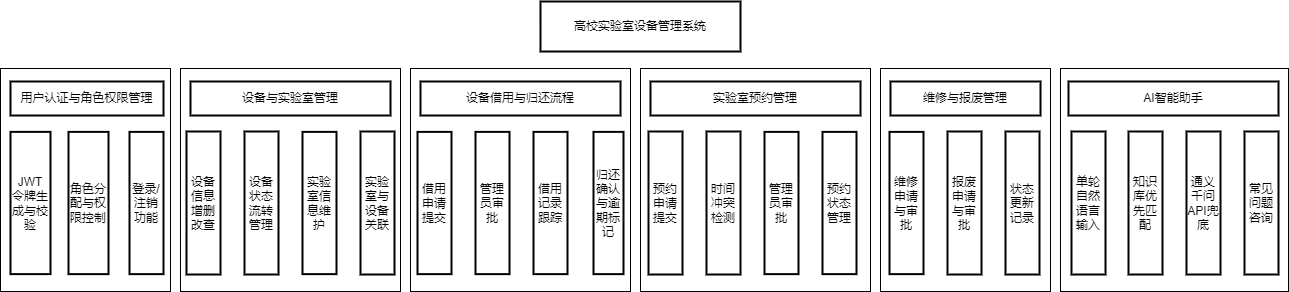

The diagram above was exported from draw.io. Its source (the exported page's mxGraphModel, read from the mxfile embedded in the PNG):
<mxGraphModel dx="1535" dy="731" grid="1" gridSize="10" guides="1" tooltips="1" connect="1" arrows="1" fold="1" page="1" pageScale="1" pageWidth="827" pageHeight="1169" math="0" shadow="0">
  <root>
    <mxCell id="0" />
    <mxCell id="1" parent="0" />
    <mxCell id="616T4s3kknOnOVlv37uN-266" value="" style="rounded=0;whiteSpace=wrap;html=1;" vertex="1" parent="1">
      <mxGeometry x="240" y="107" width="220" height="223" as="geometry" />
    </mxCell>
    <mxCell id="616T4s3kknOnOVlv37uN-267" value="" style="rounded=0;whiteSpace=wrap;html=1;" vertex="1" parent="1">
      <mxGeometry x="700" y="107" width="230" height="223" as="geometry" />
    </mxCell>
    <mxCell id="616T4s3kknOnOVlv37uN-268" value="" style="rounded=0;whiteSpace=wrap;html=1;" vertex="1" parent="1">
      <mxGeometry x="940" y="107" width="170" height="223" as="geometry" />
    </mxCell>
    <mxCell id="616T4s3kknOnOVlv37uN-269" value="" style="rounded=0;whiteSpace=wrap;html=1;" vertex="1" parent="1">
      <mxGeometry x="1120" y="107" width="228" height="223" as="geometry" />
    </mxCell>
    <mxCell id="616T4s3kknOnOVlv37uN-270" value="" style="rounded=0;whiteSpace=wrap;html=1;" vertex="1" parent="1">
      <mxGeometry x="470" y="107" width="220" height="223" as="geometry" />
    </mxCell>
    <mxCell id="616T4s3kknOnOVlv37uN-265" value="" style="rounded=0;whiteSpace=wrap;html=1;" vertex="1" parent="1">
      <mxGeometry x="60" y="107" width="170" height="223" as="geometry" />
    </mxCell>
    <mxCell id="616T4s3kknOnOVlv37uN-187" value="单轮自然语言输入" style="whiteSpace=wrap;strokeWidth=2;direction=south;" vertex="1" parent="1">
      <mxGeometry x="1131" y="170" width="34" height="143" as="geometry" />
    </mxCell>
    <mxCell id="616T4s3kknOnOVlv37uN-188" value="AI智能助手" style="whiteSpace=wrap;strokeWidth=2;" vertex="1" parent="1">
      <mxGeometry x="1128" y="120" width="210" height="34" as="geometry" />
    </mxCell>
    <mxCell id="616T4s3kknOnOVlv37uN-189" value="知识库优先匹配" style="whiteSpace=wrap;strokeWidth=2;direction=south;" vertex="1" parent="1">
      <mxGeometry x="1188" y="170" width="34" height="143" as="geometry" />
    </mxCell>
    <mxCell id="616T4s3kknOnOVlv37uN-190" value="通义千问API兜底" style="whiteSpace=wrap;strokeWidth=2;direction=south;" vertex="1" parent="1">
      <mxGeometry x="1246" y="170" width="34" height="143" as="geometry" />
    </mxCell>
    <mxCell id="616T4s3kknOnOVlv37uN-191" value="常见问题咨询" style="whiteSpace=wrap;strokeWidth=2;direction=south;" vertex="1" parent="1">
      <mxGeometry x="1304" y="170" width="34" height="143" as="geometry" />
    </mxCell>
    <mxCell id="616T4s3kknOnOVlv37uN-193" value="维修申请与审批" style="whiteSpace=wrap;strokeWidth=2;direction=south;" vertex="1" parent="1">
      <mxGeometry x="949" y="170.375" width="34" height="142.25" as="geometry" />
    </mxCell>
    <mxCell id="616T4s3kknOnOVlv37uN-194" value="维修与报废管理" style="whiteSpace=wrap;strokeWidth=2;" vertex="1" parent="1">
      <mxGeometry x="950" y="120" width="150" height="34" as="geometry" />
    </mxCell>
    <mxCell id="616T4s3kknOnOVlv37uN-195" value="报废申请与审批" style="whiteSpace=wrap;strokeWidth=2;direction=south;" vertex="1" parent="1">
      <mxGeometry x="1007" y="170" width="34" height="143" as="geometry" />
    </mxCell>
    <mxCell id="616T4s3kknOnOVlv37uN-196" value="状态更新记录" style="whiteSpace=wrap;strokeWidth=2;direction=south;" vertex="1" parent="1">
      <mxGeometry x="1065" y="170" width="34" height="143" as="geometry" />
    </mxCell>
    <mxCell id="616T4s3kknOnOVlv37uN-198" value="预约申请提交" style="whiteSpace=wrap;strokeWidth=2;direction=south;" vertex="1" parent="1">
      <mxGeometry x="708" y="170" width="34" height="143" as="geometry" />
    </mxCell>
    <mxCell id="616T4s3kknOnOVlv37uN-199" value="实验室预约管理" style="whiteSpace=wrap;strokeWidth=2;" vertex="1" parent="1">
      <mxGeometry x="710" y="120" width="210" height="34" as="geometry" />
    </mxCell>
    <mxCell id="616T4s3kknOnOVlv37uN-200" value="时间冲突检测" style="whiteSpace=wrap;strokeWidth=2;direction=south;" vertex="1" parent="1">
      <mxGeometry x="766" y="170" width="34" height="143" as="geometry" />
    </mxCell>
    <mxCell id="616T4s3kknOnOVlv37uN-201" value="管理员审批" style="whiteSpace=wrap;strokeWidth=2;direction=south;" vertex="1" parent="1">
      <mxGeometry x="824" y="170.375" width="34" height="142.25" as="geometry" />
    </mxCell>
    <mxCell id="616T4s3kknOnOVlv37uN-202" value="预约状态管理" style="whiteSpace=wrap;strokeWidth=2;direction=south;" vertex="1" parent="1">
      <mxGeometry x="882" y="170.375" width="34" height="142.25" as="geometry" />
    </mxCell>
    <mxCell id="616T4s3kknOnOVlv37uN-204" value="借用申请提交" style="whiteSpace=wrap;strokeWidth=2;direction=south;" vertex="1" parent="1">
      <mxGeometry x="477" y="170.375" width="34" height="142.25" as="geometry" />
    </mxCell>
    <mxCell id="616T4s3kknOnOVlv37uN-205" value="设备借用与归还流程" style="whiteSpace=wrap;strokeWidth=2;" vertex="1" parent="1">
      <mxGeometry x="480" y="120" width="200" height="34" as="geometry" />
    </mxCell>
    <mxCell id="616T4s3kknOnOVlv37uN-206" value="管理员审批" style="whiteSpace=wrap;strokeWidth=2;direction=south;" vertex="1" parent="1">
      <mxGeometry x="535" y="170.375" width="34" height="142.25" as="geometry" />
    </mxCell>
    <mxCell id="616T4s3kknOnOVlv37uN-207" value="借用记录跟踪" style="whiteSpace=wrap;strokeWidth=2;direction=south;" vertex="1" parent="1">
      <mxGeometry x="593" y="170.375" width="34" height="142.25" as="geometry" />
    </mxCell>
    <mxCell id="616T4s3kknOnOVlv37uN-208" value="归还确认与逾期标记" style="whiteSpace=wrap;strokeWidth=2;direction=south;" vertex="1" parent="1">
      <mxGeometry x="653" y="170.375" width="30" height="142.25" as="geometry" />
    </mxCell>
    <mxCell id="616T4s3kknOnOVlv37uN-210" value="设备信息增删改查" style="whiteSpace=wrap;strokeWidth=2;direction=south;" vertex="1" parent="1">
      <mxGeometry x="246" y="170" width="34" height="143" as="geometry" />
    </mxCell>
    <mxCell id="616T4s3kknOnOVlv37uN-211" value="设备与实验室管理" style="whiteSpace=wrap;strokeWidth=2;" vertex="1" parent="1">
      <mxGeometry x="250" y="120" width="200" height="34" as="geometry" />
    </mxCell>
    <mxCell id="616T4s3kknOnOVlv37uN-212" value="设备状态流转管理" style="whiteSpace=wrap;strokeWidth=2;direction=south;" vertex="1" parent="1">
      <mxGeometry x="304" y="170" width="34" height="143" as="geometry" />
    </mxCell>
    <mxCell id="616T4s3kknOnOVlv37uN-213" value="实验室信息维护" style="whiteSpace=wrap;strokeWidth=2;direction=south;" vertex="1" parent="1">
      <mxGeometry x="362" y="170.375" width="34" height="142.25" as="geometry" />
    </mxCell>
    <mxCell id="616T4s3kknOnOVlv37uN-214" value="实验室与设备关联" style="whiteSpace=wrap;strokeWidth=2;direction=south;" vertex="1" parent="1">
      <mxGeometry x="420" y="170" width="34" height="143" as="geometry" />
    </mxCell>
    <mxCell id="616T4s3kknOnOVlv37uN-216" value="JWT 令牌生成与校验" style="whiteSpace=wrap;strokeWidth=2;direction=south;" vertex="1" parent="1">
      <mxGeometry x="70" y="170.375" width="40" height="142.25" as="geometry" />
    </mxCell>
    <mxCell id="616T4s3kknOnOVlv37uN-217" value="用户认证与角色权限管理" style="whiteSpace=wrap;strokeWidth=2;" vertex="1" parent="1">
      <mxGeometry x="70" y="120" width="153" height="34" as="geometry" />
    </mxCell>
    <mxCell id="616T4s3kknOnOVlv37uN-218" value="角色分配与权限控制" style="whiteSpace=wrap;strokeWidth=2;direction=south;" vertex="1" parent="1">
      <mxGeometry x="128" y="170.375" width="40" height="142.25" as="geometry" />
    </mxCell>
    <mxCell id="616T4s3kknOnOVlv37uN-219" value="登录/注销功能" style="whiteSpace=wrap;strokeWidth=2;direction=south;" vertex="1" parent="1">
      <mxGeometry x="189" y="170.375" width="34" height="142.25" as="geometry" />
    </mxCell>
    <mxCell id="616T4s3kknOnOVlv37uN-220" value="高校实验室设备管理系统" style="whiteSpace=wrap;strokeWidth=2;" vertex="1" parent="1">
      <mxGeometry x="600" y="40" width="200" height="50" as="geometry" />
    </mxCell>
  </root>
</mxGraphModel>